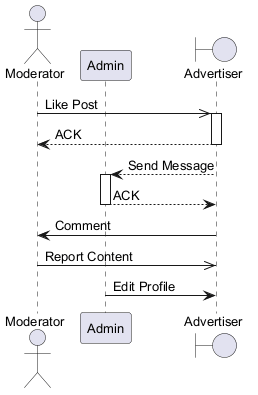

The diagram above was rendered by PlantUML. Its source (embedded in the PNG):
@startuml
skinparam defaultFontSize 13
actor "Moderator" as M
participant "Admin" as A
boundary "Advertiser" as A2
M ->> A2 : Like Post
activate A2
A2 --> M : ACK
deactivate A2
A2 --> A : Send Message
activate A
A --> A2 : ACK
deactivate A
A2 -> M : Comment
M ->> A2 : Report Content
A -> A2 : Edit Profile
@enduml